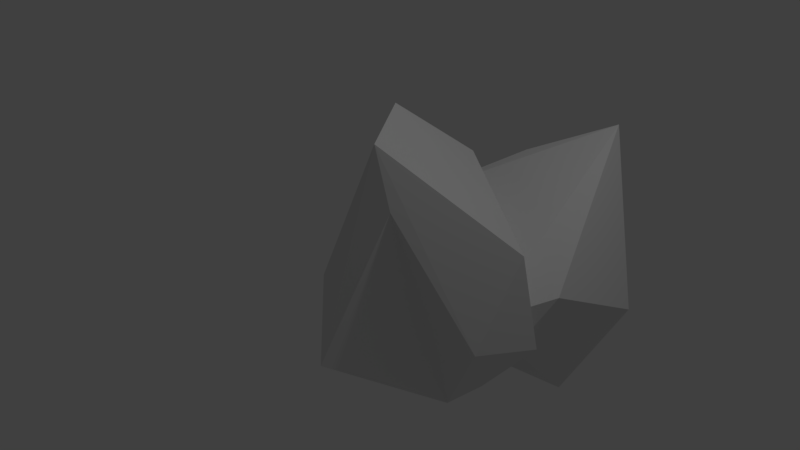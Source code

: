 # Source: goldrocks.blend  (saved by Blender 2.79.0; exported with 4.5.12 LTS)
import bpy
from mathutils import Matrix  # noqa: F401  (used for matrix-valued properties, if any)

bpy.ops.wm.read_factory_settings(use_empty=True)
scene = bpy.context.scene
scene.name = 'Scene'

# ---- collections
col_collection_1 = bpy.data.collections.new('Collection 1'); scene.collection.children.link(col_collection_1)

# ---- world
world_world = bpy.data.worlds.new('World'); scene.world = world_world
world_world.color = (0.05088, 0.05088, 0.05088)
world_world.use_sun_shadow = False
world_world.sun_shadow_jitter_overblur = 0.0
world_world.cycles.sampling_method = 'MANUAL'

# ---- cameras
cam_camera = bpy.data.cameras.new('Camera')
cam_camera.clip_end = 100.0
cam_camera.lens = 35.0
cam_camera.sensor_width = 32.0
cam_camera.sensor_height = 18.0
cam_camera.ortho_scale = 7.314
cam_camera.dof.focus_distance = 0.0
cam_camera.dof.aperture_fstop = 128.0

# ---- lights
light_lamp = bpy.data.lights.new('Lamp', 'POINT')
light_lamp.transmission_factor = 0.0
light_lamp.cutoff_distance = 30.0
light_lamp.energy = 100.0
light_lamp.shadow_buffer_clip_start = 1.001
light_lamp.shadow_soft_size = 0.1
light_lamp.shadow_maximum_resolution = 0.006
light_lamp.use_absolute_resolution = True

# ---- meshes
me_icosphere_001 = bpy.data.meshes.new('Icosphere.001')
me_icosphere_001.from_pydata([(1.808, -0.1069, -1.141), (1.168, 0.0398, -1.552), (-0.6438, 2.274, -1.42), (-0.09962, 2.874, -1.772), (0.3086, 1.818, 0.2576), (1.099, 2.548, -0.5163), (2.022, 0.3537, -0.575), (1.767, 0.8941, -2.18), (1.316, 1.062, -2.235), (-0.4108, 1.245, -1.149), (0.2685, 2.606, -2.282), (2.086, 1.731, -1.281), (1.677, -0.4355, -0.6738), (-0.4822, 0.3494, -0.245), (1.417, 2.287, -0.8482), (0.7157, 2.714, -0.1248), (1.132, 2.566, 0.623), (2.056, -0.01825, -1.051), (1.06, -0.3294, -2.164), (-0.6622, 0.198, -0.9814), (-0.632, 1.182, 0.1627), (0.1534, -1.384, -0.3781), (-0.06876, -0.5158, 0.3833), (1.84, -0.0734, 0.02202), (0.8746, -1.061, 0.5103), (1.254, 0.6714, -0.7554), (0.8793, 0.972, -1.496), (-0.3542, 1.425, -0.7081), (1.898, -0.0738, -0.4334), (1.428, 0.4569, -0.5521), (1.513, -0.2578, -1.709), (1.734, -0.6486, -1.004), (0.4021, -1.673, -1.314), (0.3207, 0.7836, 0.5261), (-0.003528, -0.1656, 1.256), (0.7101, 0.3766, 0.4767), (0.6519, -1.066, 1.192)], [], [(1, 12, 13), (9, 1, 13), (10, 3, 5, 14), (8, 1, 9), (5, 15, 16), (15, 2, 16), (2, 4, 16), (4, 13, 16), (13, 12, 16), (12, 6, 16), (6, 11, 16), (8, 9, 2, 10), (0, 7, 11, 6), (3, 15, 5), (3, 2, 15), (3, 10, 2), (1, 8, 7, 0), (9, 13, 2), (13, 4, 2), (1, 0, 12), (0, 6, 12), (7, 8, 10), (11, 14, 16), (7, 10, 14, 11), (14, 5, 16), (17, 26, 25), (34, 22, 36), (28, 29, 23), (25, 26, 27, 33), (22, 34, 20, 19), (35, 23, 33), (23, 29, 33), (26, 30, 18), (30, 31, 18), (29, 17, 25), (28, 23, 17), (32, 19, 18), (29, 28, 17), (19, 27, 26, 18), (20, 27, 19), (32, 22, 19), (24, 32, 18, 31), (20, 33, 27), (35, 34, 36, 23), (17, 30, 26), (17, 31, 30), (17, 23, 31), (23, 36, 31), (36, 24, 31), (24, 36, 32), (36, 21, 32), (21, 22, 32), (34, 33, 20), (21, 36, 22), (29, 25, 33), (34, 35, 33)])
me_icosphere_001.use_remesh_preserve_volume = False
me_icosphere_001.use_remesh_preserve_attributes = False
me_icosphere_001.use_mirror_vertex_groups = False
me_icosphere_001.update()

# ---- objects
ob_icosphere = bpy.data.objects.new('Icosphere', me_icosphere_001)
ob_lamp = bpy.data.objects.new('Lamp', light_lamp)
ob_camera = bpy.data.objects.new('Camera', cam_camera)

# ---- transforms, parenting, visibility, modifiers, constraints
ob_icosphere.location = (0.7346, -0.04724, 1.0)
ob_icosphere.lineart.crease_threshold = 0.0
ob_lamp.location = (4.076, 1.005, 5.904)
ob_lamp.rotation_euler = (0.6503, 0.05522, 1.866)
ob_lamp.lock_rotations_4d = False
ob_lamp.empty_display_type = 'ARROWS'
ob_lamp.color = (0.0, 0.0, 0.0, 0.0)
ob_lamp.lineart.crease_threshold = 0.0
ob_camera.location = (7.481, -6.508, 5.344)
ob_camera.rotation_euler = (1.109, 0.0, 0.8149)
ob_camera.lock_rotations_4d = False
ob_camera.empty_display_type = 'ARROWS'
ob_camera.color = (0.0, 0.0, 0.0, 0.0)
ob_camera.display_type = 'WIRE'
ob_camera.lineart.crease_threshold = 0.0

# ---- collection membership
col_collection_1.objects.link(ob_icosphere)
col_collection_1.objects.link(ob_lamp)
col_collection_1.objects.link(ob_camera)

# ---- scene / render settings (as saved in the file)
scene.camera = ob_camera
scene.frame_start = 1; scene.frame_end = 250; scene.frame_set(1)
scene.render.engine = 'BLENDER_EEVEE_NEXT'
scene.render.resolution_percentage = 50
scene.render.dither_intensity = 0.0
scene.cycles.use_denoising = False
scene.cycles.samples = 128
scene.cycles.sampling_pattern = 'TABULATED_SOBOL'
scene.cycles.use_adaptive_sampling = False
scene.cycles.use_light_tree = False
scene.cycles.blur_glossy = 0.0
scene.cycles.sample_clamp_indirect = 0.0
scene.view_settings.view_transform = 'Standard'
bpy.context.view_layer.update()

